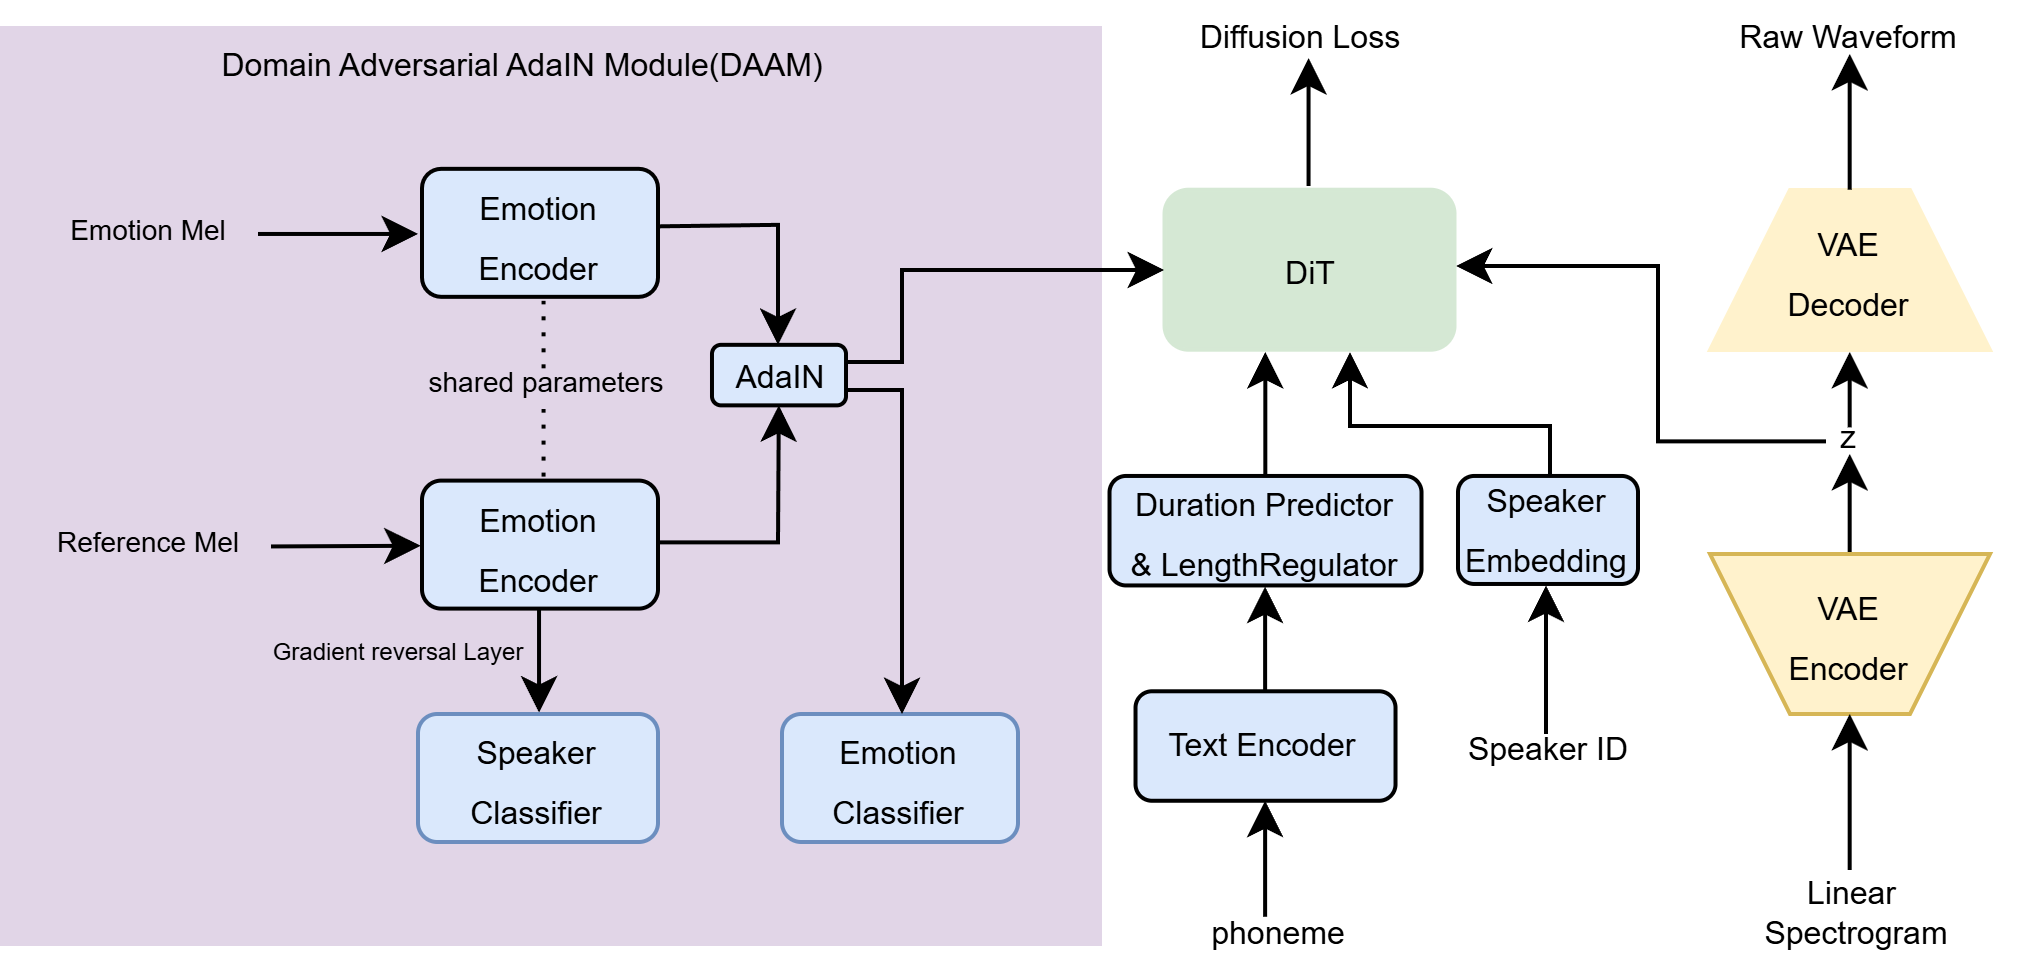

The diagram above was exported from draw.io. Its source (the exported page's mxGraphModel, read from the mxfile embedded in the PNG):
<mxGraphModel dx="1554" dy="922" grid="1" gridSize="10" guides="1" tooltips="1" connect="1" arrows="1" fold="1" page="1" pageScale="1" pageWidth="827" pageHeight="1169" math="0" shadow="0">
  <root>
    <mxCell id="0" />
    <mxCell id="1" parent="0" />
    <mxCell id="MMIRkMVxH5YUc0jCr-HO-12" value="" style="rounded=0;whiteSpace=wrap;html=1;fillColor=#e1d5e7;strokeColor=none;" parent="1" vertex="1">
      <mxGeometry x="74.25" y="240" width="275.75" height="230" as="geometry" />
    </mxCell>
    <mxCell id="2v1h8Bs9OVUGUSLkuQif-9" value="" style="endArrow=classic;html=1;rounded=0;fontSize=9;align=center;entryX=-0.033;entryY=0.488;entryDx=0;entryDy=0;entryPerimeter=0;" parent="1" edge="1">
      <mxGeometry width="50" height="50" relative="1" as="geometry">
        <mxPoint x="390.78" y="462.69" as="sourcePoint" />
        <mxPoint x="390.78" y="433.68656" as="targetPoint" />
      </mxGeometry>
    </mxCell>
    <mxCell id="2v1h8Bs9OVUGUSLkuQif-10" value="&lt;font style=&quot;line-height: 210%; font-size: 8px;&quot;&gt;Text Encoder&lt;/font&gt;" style="rounded=1;whiteSpace=wrap;html=1;fillColor=#dae8fc;strokeColor=#000000;" parent="1" vertex="1">
      <mxGeometry x="358.38" y="406.32" width="65" height="27.37" as="geometry" />
    </mxCell>
    <mxCell id="2v1h8Bs9OVUGUSLkuQif-21" value="" style="endArrow=classic;html=1;rounded=0;" parent="1" edge="1">
      <mxGeometry width="50" height="50" relative="1" as="geometry">
        <mxPoint x="390.78" y="406.31" as="sourcePoint" />
        <mxPoint x="390.78" y="380.17" as="targetPoint" />
      </mxGeometry>
    </mxCell>
    <mxCell id="2v1h8Bs9OVUGUSLkuQif-23" value="" style="endArrow=classic;html=1;rounded=0;exitX=0.5;exitY=0;exitDx=0;exitDy=0;entryX=0.69;entryY=1.179;entryDx=0;entryDy=0;entryPerimeter=0;" parent="1" edge="1">
      <mxGeometry width="50" height="50" relative="1" as="geometry">
        <mxPoint x="390.8299999999999" y="353" as="sourcePoint" />
        <mxPoint x="390.8299999999999" y="321.5" as="targetPoint" />
      </mxGeometry>
    </mxCell>
    <mxCell id="2v1h8Bs9OVUGUSLkuQif-24" value="&lt;font style=&quot;font-size: 8px;&quot;&gt;DiT&lt;/font&gt;" style="rounded=1;whiteSpace=wrap;html=1;direction=south;fillColor=#d5e8d4;strokeColor=#D5E8D4;" parent="1" vertex="1">
      <mxGeometry x="365.63" y="280.93" width="72.5" height="40" as="geometry" />
    </mxCell>
    <mxCell id="2v1h8Bs9OVUGUSLkuQif-33" value="Linear &#10;Spectrogram" style="text;whiteSpace=wrap;align=center;fontSize=8;" parent="1" vertex="1">
      <mxGeometry x="498" y="446.42" width="82" height="23.58" as="geometry" />
    </mxCell>
    <mxCell id="2v1h8Bs9OVUGUSLkuQif-36" value="&lt;font style=&quot;font-size: 8px;&quot;&gt;VAE&lt;/font&gt;&lt;div&gt;&lt;font style=&quot;font-size: 8px;&quot;&gt;Decoder&lt;/font&gt;&lt;/div&gt;" style="shape=trapezoid;perimeter=trapezoidPerimeter;whiteSpace=wrap;html=1;fixedSize=1;direction=east;fillColor=#fff2cc;strokeColor=light-dark(#fff2cc, #6d5100);" parent="1" vertex="1">
      <mxGeometry x="502" y="281" width="70" height="40" as="geometry" />
    </mxCell>
    <mxCell id="2v1h8Bs9OVUGUSLkuQif-41" value="" style="endArrow=classic;html=1;rounded=0;exitX=0.5;exitY=0;exitDx=0;exitDy=0;" parent="1" edge="1">
      <mxGeometry width="50" height="50" relative="1" as="geometry">
        <mxPoint x="536.92" y="340.34" as="sourcePoint" />
        <mxPoint x="536.92" y="321.5" as="targetPoint" />
      </mxGeometry>
    </mxCell>
    <mxCell id="2v1h8Bs9OVUGUSLkuQif-42" value="&lt;font style=&quot;font-size: 8px;&quot;&gt;VAE&lt;/font&gt;&lt;div&gt;&lt;font style=&quot;font-size: 8px;&quot;&gt;Encoder&lt;/font&gt;&lt;/div&gt;" style="shape=trapezoid;perimeter=trapezoidPerimeter;whiteSpace=wrap;html=1;fixedSize=1;direction=west;fillColor=#fff2cc;strokeColor=#d6b656;" parent="1" vertex="1">
      <mxGeometry x="502" y="372" width="70" height="40" as="geometry" />
    </mxCell>
    <mxCell id="2v1h8Bs9OVUGUSLkuQif-47" value="Emotion Mel" style="text;whiteSpace=wrap;fontSize=7;align=center;" parent="1" vertex="1">
      <mxGeometry x="82.25" y="281.14" width="60" height="23.13" as="geometry" />
    </mxCell>
    <mxCell id="2v1h8Bs9OVUGUSLkuQif-48" value="Reference Mel" style="text;whiteSpace=wrap;fontSize=7;align=center;" parent="1" vertex="1">
      <mxGeometry x="82.25" y="359.0899999999999" width="60" height="23.13" as="geometry" />
    </mxCell>
    <mxCell id="2v1h8Bs9OVUGUSLkuQif-50" value="" style="endArrow=classic;html=1;rounded=0;" parent="1" edge="1">
      <mxGeometry width="50" height="50" relative="1" as="geometry">
        <mxPoint x="139" y="291.9899999999999" as="sourcePoint" />
        <mxPoint x="179" y="291.9899999999999" as="targetPoint" />
      </mxGeometry>
    </mxCell>
    <mxCell id="2v1h8Bs9OVUGUSLkuQif-51" value="" style="endArrow=classic;html=1;rounded=0;entryX=-0.006;entryY=0.509;entryDx=0;entryDy=0;entryPerimeter=0;" parent="1" target="2v1h8Bs9OVUGUSLkuQif-55" edge="1">
      <mxGeometry width="50" height="50" relative="1" as="geometry">
        <mxPoint x="142.25" y="370.11" as="sourcePoint" />
        <mxPoint x="172.25" y="370" as="targetPoint" />
      </mxGeometry>
    </mxCell>
    <mxCell id="2v1h8Bs9OVUGUSLkuQif-54" value="&lt;font style=&quot;font-size: 8px; line-height: 100%;&quot;&gt;Emotion Encoder&lt;/font&gt;" style="rounded=1;whiteSpace=wrap;html=1;fillColor=#dae8fc;strokeColor=#000000;gradientColor=none;" parent="1" vertex="1">
      <mxGeometry x="180" y="275.7099999999999" width="59" height="32" as="geometry" />
    </mxCell>
    <mxCell id="2v1h8Bs9OVUGUSLkuQif-55" value="&lt;font style=&quot;font-size: 8px; line-height: 10%;&quot;&gt;Emotion&lt;/font&gt;&lt;div&gt;&lt;font style=&quot;font-size: 8px; line-height: 10%;&quot;&gt;Encoder&lt;/font&gt;&lt;/div&gt;" style="rounded=1;whiteSpace=wrap;html=1;fillColor=#dae8fc;strokeColor=light-dark(#000000,#5C79A3);" parent="1" vertex="1">
      <mxGeometry x="180" y="353.65" width="59" height="32" as="geometry" />
    </mxCell>
    <mxCell id="2v1h8Bs9OVUGUSLkuQif-56" value="&lt;font style=&quot;font-size: 7px;&quot;&gt;shared parameters&lt;/font&gt;" style="text;html=1;align=center;verticalAlign=middle;resizable=0;points=[];autosize=1;strokeColor=none;fillColor=none;" parent="1" vertex="1">
      <mxGeometry x="170.5" y="312.84000000000003" width="80" height="30" as="geometry" />
    </mxCell>
    <mxCell id="2v1h8Bs9OVUGUSLkuQif-57" value="" style="endArrow=none;dashed=1;html=1;dashPattern=1 3;strokeWidth=1;rounded=0;" parent="1" edge="1">
      <mxGeometry width="50" height="50" relative="1" as="geometry">
        <mxPoint x="210.39" y="325.58000000000004" as="sourcePoint" />
        <mxPoint x="210.39" y="308.7099999999999" as="targetPoint" />
      </mxGeometry>
    </mxCell>
    <mxCell id="2v1h8Bs9OVUGUSLkuQif-60" value="" style="endArrow=none;dashed=1;html=1;dashPattern=1 3;strokeWidth=1;rounded=0;" parent="1" edge="1">
      <mxGeometry width="50" height="50" relative="1" as="geometry">
        <mxPoint x="210.39" y="352.65" as="sourcePoint" />
        <mxPoint x="210.39" y="335.78" as="targetPoint" />
      </mxGeometry>
    </mxCell>
    <mxCell id="2v1h8Bs9OVUGUSLkuQif-62" value="&lt;p style=&quot;padding-top: 0px; margin-top: 12px;&quot;&gt;&lt;font face=&quot;Helvetica&quot; style=&quot;font-size: 8px;&quot;&gt;AdaIN&lt;/font&gt;&lt;/p&gt;" style="rounded=1;whiteSpace=wrap;html=1;fillColor=#dae8fc;strokeColor=#000000;fillStyle=auto;align=center;" parent="1" vertex="1">
      <mxGeometry x="252.5" y="319.7099999999999" width="33.5" height="15.13" as="geometry" />
    </mxCell>
    <mxCell id="2v1h8Bs9OVUGUSLkuQif-63" value="" style="endArrow=classic;html=1;rounded=0;exitX=1.007;exitY=0.449;exitDx=0;exitDy=0;exitPerimeter=0;" parent="1" source="2v1h8Bs9OVUGUSLkuQif-54" edge="1">
      <mxGeometry width="50" height="50" relative="1" as="geometry">
        <mxPoint x="249" y="289.9" as="sourcePoint" />
        <mxPoint x="269" y="319.7099999999999" as="targetPoint" />
        <Array as="points">
          <mxPoint x="269" y="289.7099999999999" />
        </Array>
      </mxGeometry>
    </mxCell>
    <mxCell id="2v1h8Bs9OVUGUSLkuQif-68" value="" style="endArrow=classic;html=1;rounded=0;" parent="1" edge="1">
      <mxGeometry width="50" height="50" relative="1" as="geometry">
        <mxPoint x="209.26" y="385.65" as="sourcePoint" />
        <mxPoint x="209.26" y="411.65" as="targetPoint" />
      </mxGeometry>
    </mxCell>
    <mxCell id="2v1h8Bs9OVUGUSLkuQif-69" value="&lt;font style=&quot;font-size: 8px; line-height: 100%;&quot;&gt;Speaker Classifier&lt;/font&gt;" style="rounded=1;whiteSpace=wrap;html=1;fillColor=#dae8fc;strokeColor=#6c8ebf;" parent="1" vertex="1">
      <mxGeometry x="179" y="412" width="60" height="32" as="geometry" />
    </mxCell>
    <mxCell id="2v1h8Bs9OVUGUSLkuQif-70" value="&lt;span style=&quot;font-size: 6px;&quot;&gt;Gradient reversal Layer&lt;/span&gt;" style="text;html=1;align=center;verticalAlign=middle;resizable=0;points=[];autosize=1;strokeColor=none;fillColor=none;" parent="1" vertex="1">
      <mxGeometry x="129" y="379.86" width="90" height="30" as="geometry" />
    </mxCell>
    <mxCell id="2v1h8Bs9OVUGUSLkuQif-73" value="" style="endArrow=classic;html=1;rounded=0;exitX=1.001;exitY=0.218;exitDx=0;exitDy=0;exitPerimeter=0;" parent="1" edge="1">
      <mxGeometry width="50" height="50" relative="1" as="geometry">
        <mxPoint x="286.0335" y="324.0083399999999" as="sourcePoint" />
        <mxPoint x="365.5" y="301" as="targetPoint" />
        <Array as="points">
          <mxPoint x="300" y="324" />
          <mxPoint x="300" y="301" />
        </Array>
      </mxGeometry>
    </mxCell>
    <mxCell id="2v1h8Bs9OVUGUSLkuQif-74" value="&lt;font style=&quot;font-size: 8px; line-height: 100%;&quot;&gt;Emotion Classifier&lt;/font&gt;" style="rounded=1;whiteSpace=wrap;html=1;fillColor=#dae8fc;strokeColor=#6c8ebf;" parent="1" vertex="1">
      <mxGeometry x="270" y="412" width="59" height="32" as="geometry" />
    </mxCell>
    <mxCell id="2v1h8Bs9OVUGUSLkuQif-78" value="" style="endArrow=classic;html=1;rounded=0;exitX=1.007;exitY=0.449;exitDx=0;exitDy=0;exitPerimeter=0;" parent="1" edge="1">
      <mxGeometry width="50" height="50" relative="1" as="geometry">
        <mxPoint x="239" y="369.08000000000004" as="sourcePoint" />
        <mxPoint x="269.20476019614875" y="334.84000000000015" as="targetPoint" />
        <Array as="points">
          <mxPoint x="269" y="369.08000000000004" />
        </Array>
      </mxGeometry>
    </mxCell>
    <mxCell id="2v1h8Bs9OVUGUSLkuQif-84" value="&lt;div style=&quot;line-height: 110%;&quot;&gt;&lt;font style=&quot;font-size: 8px;&quot;&gt;Speaker Embedding&lt;/font&gt;&lt;/div&gt;" style="rounded=1;whiteSpace=wrap;html=1;fillColor=#dae8fc;strokeColor=#000000;" parent="1" vertex="1">
      <mxGeometry x="439" y="352.48999999999995" width="45" height="27" as="geometry" />
    </mxCell>
    <mxCell id="2v1h8Bs9OVUGUSLkuQif-105" value="&lt;font style=&quot;font-size: 8px;&quot;&gt;Diffusion Loss&lt;/font&gt;" style="text;html=1;align=center;verticalAlign=middle;whiteSpace=wrap;rounded=0;fontSize=7;" parent="1" vertex="1">
      <mxGeometry x="365.13" y="238.63" width="70" height="8.37" as="geometry" />
    </mxCell>
    <mxCell id="KKUFblsw5VQcw83caXj1-2" value="&lt;font style=&quot;font-size: 8px;&quot;&gt;z&lt;/font&gt;" style="text;html=1;align=center;verticalAlign=middle;whiteSpace=wrap;rounded=0;" parent="1" vertex="1">
      <mxGeometry x="534" y="339" width="6" height="6" as="geometry" />
    </mxCell>
    <mxCell id="KKUFblsw5VQcw83caXj1-38" value="" style="endArrow=classic;html=1;rounded=0;" parent="1" edge="1">
      <mxGeometry width="50" height="50" relative="1" as="geometry">
        <mxPoint x="461" y="417" as="sourcePoint" />
        <mxPoint x="461" y="379.86" as="targetPoint" />
      </mxGeometry>
    </mxCell>
    <mxCell id="MMIRkMVxH5YUc0jCr-HO-2" value="phoneme" style="text;whiteSpace=wrap;fontSize=8;align=center;" parent="1" vertex="1">
      <mxGeometry x="370" y="456" width="49.13" height="14" as="geometry" />
    </mxCell>
    <mxCell id="6C0Y0LNkKEeYRJI0FQvW-4" value="" style="endArrow=classic;html=1;rounded=0;exitX=0.5;exitY=0;exitDx=0;exitDy=0;" parent="1" edge="1">
      <mxGeometry width="50" height="50" relative="1" as="geometry">
        <mxPoint x="536.92" y="371.5" as="sourcePoint" />
        <mxPoint x="536.92" y="347" as="targetPoint" />
      </mxGeometry>
    </mxCell>
    <mxCell id="6C0Y0LNkKEeYRJI0FQvW-5" value="" style="endArrow=classic;html=1;rounded=0;exitX=0.5;exitY=0;exitDx=0;exitDy=0;" parent="1" edge="1">
      <mxGeometry width="50" height="50" relative="1" as="geometry">
        <mxPoint x="536.92" y="451" as="sourcePoint" />
        <mxPoint x="536.92" y="412" as="targetPoint" />
      </mxGeometry>
    </mxCell>
    <mxCell id="ARBU21KZUVmy8h5N7g1x-2" value="" style="endArrow=classic;html=1;rounded=0;" parent="1" edge="1">
      <mxGeometry width="50" height="50" relative="1" as="geometry">
        <mxPoint x="531" y="343.84" as="sourcePoint" />
        <mxPoint x="438.5" y="300" as="targetPoint" />
        <Array as="points">
          <mxPoint x="489" y="343.84" />
          <mxPoint x="489" y="300" />
        </Array>
      </mxGeometry>
    </mxCell>
    <mxCell id="ARBU21KZUVmy8h5N7g1x-3" value="" style="endArrow=classic;html=1;rounded=0;exitX=0.5;exitY=0;exitDx=0;exitDy=0;" parent="1" edge="1">
      <mxGeometry width="50" height="50" relative="1" as="geometry">
        <mxPoint x="536.92" y="280.93" as="sourcePoint" />
        <mxPoint x="536.92" y="247" as="targetPoint" />
      </mxGeometry>
    </mxCell>
    <mxCell id="ARBU21KZUVmy8h5N7g1x-5" value="&lt;font style=&quot;font-size: 8px;&quot;&gt;Duration Predictor&lt;/font&gt;&lt;div&gt;&lt;font style=&quot;font-size: 8px;&quot;&gt;&amp;amp; LengthRegulator&lt;/font&gt;&lt;/div&gt;" style="rounded=1;whiteSpace=wrap;html=1;fillColor=#dae8fc;strokeColor=#000000;" parent="1" vertex="1">
      <mxGeometry x="351.88" y="352.49" width="78" height="27.37" as="geometry" />
    </mxCell>
    <mxCell id="ARBU21KZUVmy8h5N7g1x-9" value="Speaker ID" style="text;whiteSpace=wrap;fontSize=8;align=center;" parent="1" vertex="1">
      <mxGeometry x="431.5" y="409.86" width="60" height="23.13" as="geometry" />
    </mxCell>
    <mxCell id="ARBU21KZUVmy8h5N7g1x-10" value="" style="endArrow=classic;html=1;rounded=0;exitX=1.001;exitY=0.218;exitDx=0;exitDy=0;exitPerimeter=0;" parent="1" edge="1">
      <mxGeometry width="50" height="50" relative="1" as="geometry">
        <mxPoint x="286" y="331.00000000000006" as="sourcePoint" />
        <mxPoint x="300" y="412" as="targetPoint" />
        <Array as="points">
          <mxPoint x="300" y="331.00000000000006" />
        </Array>
      </mxGeometry>
    </mxCell>
    <mxCell id="ARBU21KZUVmy8h5N7g1x-12" value="" style="endArrow=classic;html=1;rounded=0;exitX=0.5;exitY=0;exitDx=0;exitDy=0;entryX=0.69;entryY=1.179;entryDx=0;entryDy=0;entryPerimeter=0;" parent="1" edge="1">
      <mxGeometry width="50" height="50" relative="1" as="geometry">
        <mxPoint x="401.64" y="280" as="sourcePoint" />
        <mxPoint x="401.64" y="248" as="targetPoint" />
      </mxGeometry>
    </mxCell>
    <mxCell id="ARBU21KZUVmy8h5N7g1x-13" value="" style="endArrow=classic;html=1;rounded=0;" parent="1" edge="1">
      <mxGeometry width="50" height="50" relative="1" as="geometry">
        <mxPoint x="462" y="352" as="sourcePoint" />
        <mxPoint x="412" y="321.5" as="targetPoint" />
        <Array as="points">
          <mxPoint x="462" y="340" />
          <mxPoint x="412" y="340" />
        </Array>
      </mxGeometry>
    </mxCell>
    <mxCell id="IBvy3wbH8G7x1_cVjzEJ-1" value="&lt;font style=&quot;font-size: 8px;&quot;&gt;Domain Adversarial AdaIN Module(DAAM)&lt;/font&gt;" style="text;html=1;align=center;verticalAlign=middle;resizable=0;points=[];autosize=1;strokeColor=none;fillColor=none;" parent="1" vertex="1">
      <mxGeometry x="120" y="234" width="170" height="30" as="geometry" />
    </mxCell>
    <mxCell id="VKi4hP2o8vtjoCf-ziA0-1" value="&lt;span style=&quot;font-size: 8px; text-wrap-mode: nowrap;&quot;&gt;Raw Waveform&lt;/span&gt;" style="text;html=1;align=center;verticalAlign=middle;whiteSpace=wrap;rounded=0;fontSize=7;" parent="1" vertex="1">
      <mxGeometry x="502" y="238.63" width="70" height="8.37" as="geometry" />
    </mxCell>
  </root>
</mxGraphModel>